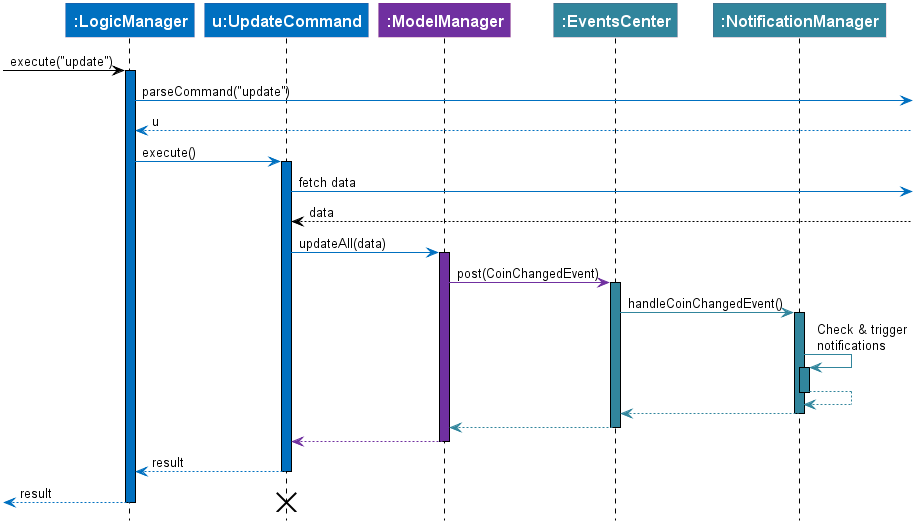

The diagram above was rendered by PlantUML. Its source (embedded in the PNG):
@startuml

hide footbox

skinparam shadowing false
skinparam sequence {
  ActorBackgroundColor #DDDDDD
  ActorBorderColor black
  ArrowColor black
  ParticipantFontColor white
  ParticipantFontSize 16
  ParticipantFontStyle bold
  ParticipantBorderThickness 0
  LifeLineBorderColor black
  defaultFontName Calibri
}

participant ":LogicManager" as LM #0070C0
participant "u:UpdateCommand" as U #0070C0
participant ":ModelManager" as M #7030A0
participant ":EventsCenter" as E #31859C
participant ":NotificationManager" as N #31859C


[-> LM : execute("update")
activate LM #0070C0
LM -[#0070C0]>] : parseCommand("update")
LM <-[#0070C0]-] : u

LM -[#0070C0]> U : execute()
activate U #0070C0
U -[#0070C0]>] : fetch data
U <--] : data

U -[#0070C0]> M : updateAll(data)
activate M #7030A0
M -[#7030A0]> E : post(CoinChangedEvent)
activate E #31859C
E -[#31859C]> N : handleCoinChangedEvent()
activate N #31859C
N -[#31859C]> N : Check & trigger\nnotifications
activate N #31859C
N -[#31859C]-> N
deactivate N
E <-[#31859C]- N
deactivate N
M <-[#31859C]- E
deactivate E
U <-[#7030A0]- M
deactivate M

LM <-[#0070C0]- U : result
deactivate U
[<-[#0070C0]- LM : result
deactivate LM
destroy U

@enduml